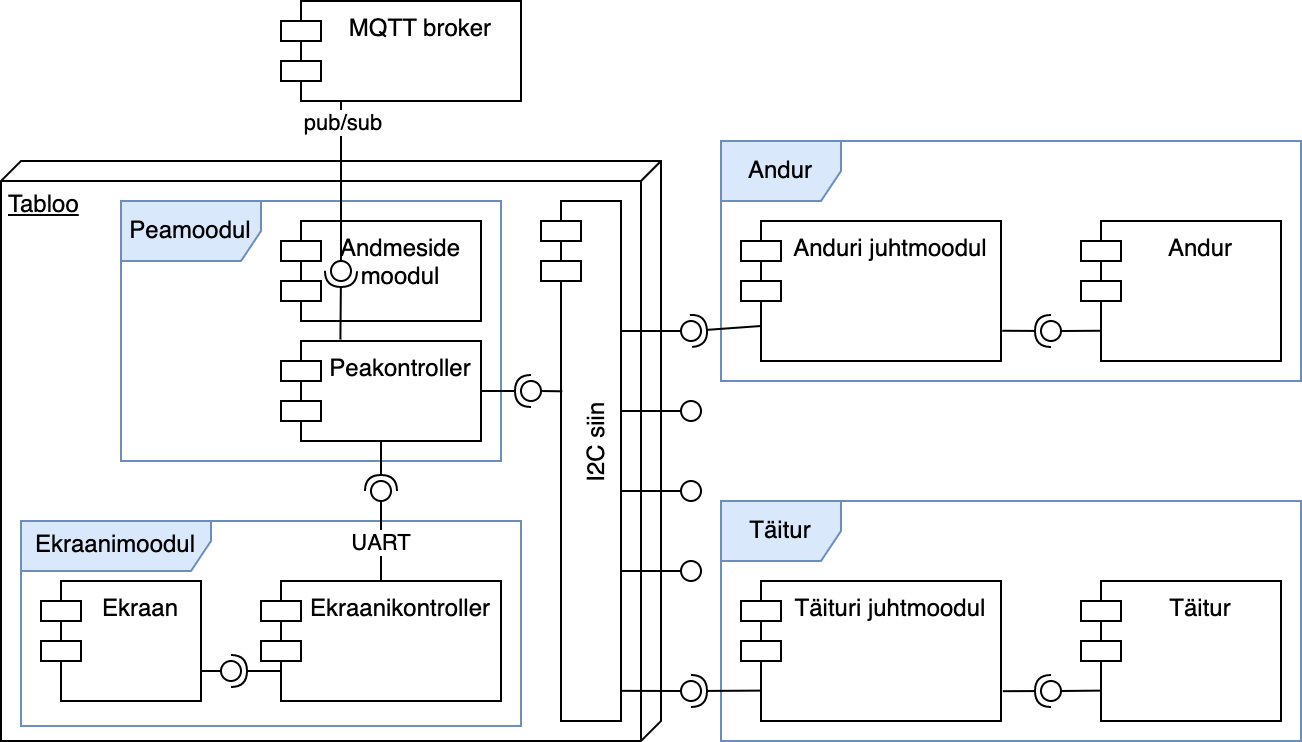

The diagram above was exported from draw.io. Its source (the exported page's mxGraphModel, read from the mxfile embedded in the PNG):
<mxGraphModel dx="954" dy="627" grid="1" gridSize="10" guides="1" tooltips="1" connect="1" arrows="1" fold="1" page="1" pageScale="1" pageWidth="1100" pageHeight="850" background="none" math="0" shadow="0">
  <root>
    <mxCell id="0" />
    <mxCell id="1" parent="0" />
    <mxCell id="hQ0PYNqlUmDeFBcP5Vjp-52" value="Tabloo" style="verticalAlign=top;align=left;spacingTop=8;spacingLeft=2;spacingRight=12;shape=cube;size=10;direction=south;fontStyle=4;html=1;" parent="1" vertex="1">
      <mxGeometry x="50" y="150" width="330" height="290" as="geometry" />
    </mxCell>
    <mxCell id="hQ0PYNqlUmDeFBcP5Vjp-63" value="Peamoodul" style="shape=umlFrame;whiteSpace=wrap;html=1;width=70;height=30;fillColor=#dae8fc;strokeColor=#6c8ebf;" parent="1" vertex="1">
      <mxGeometry x="110" y="170" width="190" height="130" as="geometry" />
    </mxCell>
    <mxCell id="hQ0PYNqlUmDeFBcP5Vjp-47" value="Andmeside &#10;moodul" style="shape=module;align=left;spacingLeft=20;align=center;verticalAlign=top;" parent="1" vertex="1">
      <mxGeometry x="190" y="180" width="100" height="50" as="geometry" />
    </mxCell>
    <mxCell id="hQ0PYNqlUmDeFBcP5Vjp-22" value="" style="ellipse;whiteSpace=wrap;html=1;align=center;aspect=fixed;resizable=0;points=[];outlineConnect=0;sketch=0;" parent="hQ0PYNqlUmDeFBcP5Vjp-47" vertex="1">
      <mxGeometry x="25" y="20" width="10" height="10" as="geometry" />
    </mxCell>
    <mxCell id="hQ0PYNqlUmDeFBcP5Vjp-66" value="Andur" style="shape=umlFrame;whiteSpace=wrap;html=1;fillColor=#dae8fc;strokeColor=#6c8ebf;" parent="1" vertex="1">
      <mxGeometry x="410" y="140" width="290" height="120" as="geometry" />
    </mxCell>
    <mxCell id="hQ0PYNqlUmDeFBcP5Vjp-68" value="Täitur" style="shape=umlFrame;whiteSpace=wrap;html=1;fillColor=#dae8fc;strokeColor=#6c8ebf;" parent="1" vertex="1">
      <mxGeometry x="410" y="320" width="290" height="120" as="geometry" />
    </mxCell>
    <mxCell id="hQ0PYNqlUmDeFBcP5Vjp-64" value="Ekraanimoodul" style="shape=umlFrame;whiteSpace=wrap;html=1;width=95;height=25;fillColor=#dae8fc;strokeColor=#6c8ebf;" parent="1" vertex="1">
      <mxGeometry x="60" y="330" width="250" height="102.5" as="geometry" />
    </mxCell>
    <mxCell id="hQ0PYNqlUmDeFBcP5Vjp-11" value="Peakontroller" style="shape=module;align=left;spacingLeft=20;align=center;verticalAlign=top;" parent="1" vertex="1">
      <mxGeometry x="190" y="240" width="100" height="50" as="geometry" />
    </mxCell>
    <mxCell id="hQ0PYNqlUmDeFBcP5Vjp-12" value="MQTT broker" style="shape=module;align=left;spacingLeft=20;align=center;verticalAlign=top;" parent="1" vertex="1">
      <mxGeometry x="190" y="70" width="120" height="50" as="geometry" />
    </mxCell>
    <mxCell id="hQ0PYNqlUmDeFBcP5Vjp-20" value="" style="rounded=0;orthogonalLoop=1;jettySize=auto;html=1;endArrow=none;endFill=0;sketch=0;sourcePerimeterSpacing=0;targetPerimeterSpacing=0;exitX=0.25;exitY=1;exitDx=0;exitDy=0;" parent="1" source="hQ0PYNqlUmDeFBcP5Vjp-12" target="hQ0PYNqlUmDeFBcP5Vjp-22" edge="1">
      <mxGeometry relative="1" as="geometry">
        <mxPoint x="490" y="365" as="sourcePoint" />
      </mxGeometry>
    </mxCell>
    <mxCell id="hQ0PYNqlUmDeFBcP5Vjp-24" value="pub/sub" style="edgeLabel;html=1;align=center;verticalAlign=middle;resizable=0;points=[];" parent="hQ0PYNqlUmDeFBcP5Vjp-20" connectable="0" vertex="1">
      <mxGeometry x="0.2" y="1" relative="1" as="geometry">
        <mxPoint x="-1" y="-38" as="offset" />
      </mxGeometry>
    </mxCell>
    <mxCell id="hQ0PYNqlUmDeFBcP5Vjp-21" value="" style="rounded=0;orthogonalLoop=1;jettySize=auto;html=1;endArrow=halfCircle;endFill=0;entryX=0.5;entryY=0.5;endSize=6;strokeWidth=1;sketch=0;exitX=0.297;exitY=-0.015;exitDx=0;exitDy=0;exitPerimeter=0;" parent="1" source="hQ0PYNqlUmDeFBcP5Vjp-11" target="hQ0PYNqlUmDeFBcP5Vjp-22" edge="1">
      <mxGeometry relative="1" as="geometry">
        <mxPoint x="680" y="365" as="sourcePoint" />
      </mxGeometry>
    </mxCell>
    <mxCell id="hQ0PYNqlUmDeFBcP5Vjp-25" value="&#10;I2C siin" style="shape=module;align=left;spacingLeft=20;align=center;verticalAlign=middle;horizontal=0;" parent="1" vertex="1">
      <mxGeometry x="320" y="170" width="40" height="260" as="geometry" />
    </mxCell>
    <mxCell id="hQ0PYNqlUmDeFBcP5Vjp-26" value="" style="rounded=0;orthogonalLoop=1;jettySize=auto;html=1;endArrow=none;endFill=0;sketch=0;sourcePerimeterSpacing=0;targetPerimeterSpacing=0;exitX=0.266;exitY=0.366;exitDx=0;exitDy=0;exitPerimeter=0;" parent="1" source="hQ0PYNqlUmDeFBcP5Vjp-25" target="hQ0PYNqlUmDeFBcP5Vjp-28" edge="1">
      <mxGeometry relative="1" as="geometry">
        <mxPoint x="640" y="365" as="sourcePoint" />
      </mxGeometry>
    </mxCell>
    <mxCell id="hQ0PYNqlUmDeFBcP5Vjp-27" value="" style="rounded=0;orthogonalLoop=1;jettySize=auto;html=1;endArrow=halfCircle;endFill=0;entryX=0.5;entryY=0.5;endSize=6;strokeWidth=1;sketch=0;exitX=1;exitY=0.5;exitDx=0;exitDy=0;" parent="1" source="hQ0PYNqlUmDeFBcP5Vjp-11" target="hQ0PYNqlUmDeFBcP5Vjp-28" edge="1">
      <mxGeometry relative="1" as="geometry">
        <mxPoint x="390" y="285" as="sourcePoint" />
      </mxGeometry>
    </mxCell>
    <mxCell id="hQ0PYNqlUmDeFBcP5Vjp-28" value="" style="ellipse;whiteSpace=wrap;html=1;align=center;aspect=fixed;resizable=0;points=[];outlineConnect=0;sketch=0;" parent="1" vertex="1">
      <mxGeometry x="310" y="260" width="10" height="10" as="geometry" />
    </mxCell>
    <mxCell id="hQ0PYNqlUmDeFBcP5Vjp-29" value="Anduri juhtmoodul" style="shape=module;align=left;spacingLeft=20;align=center;verticalAlign=top;" parent="1" vertex="1">
      <mxGeometry x="420" y="180" width="130" height="70" as="geometry" />
    </mxCell>
    <mxCell id="hQ0PYNqlUmDeFBcP5Vjp-31" value="Täituri juhtmoodul" style="shape=module;align=left;spacingLeft=20;align=center;verticalAlign=top;" parent="1" vertex="1">
      <mxGeometry x="420" y="360" width="130" height="70" as="geometry" />
    </mxCell>
    <mxCell id="hQ0PYNqlUmDeFBcP5Vjp-32" value="" style="rounded=0;orthogonalLoop=1;jettySize=auto;html=1;endArrow=none;endFill=0;sketch=0;sourcePerimeterSpacing=0;targetPerimeterSpacing=0;exitX=1;exitY=0.25;exitDx=0;exitDy=0;" parent="1" source="hQ0PYNqlUmDeFBcP5Vjp-25" target="hQ0PYNqlUmDeFBcP5Vjp-34" edge="1">
      <mxGeometry relative="1" as="geometry">
        <mxPoint x="370" y="260" as="sourcePoint" />
      </mxGeometry>
    </mxCell>
    <mxCell id="hQ0PYNqlUmDeFBcP5Vjp-33" value="" style="rounded=0;orthogonalLoop=1;jettySize=auto;html=1;endArrow=halfCircle;endFill=0;entryX=0.5;entryY=0.5;endSize=6;strokeWidth=1;sketch=0;exitX=0;exitY=0.75;exitDx=10;exitDy=0;exitPerimeter=0;" parent="1" source="hQ0PYNqlUmDeFBcP5Vjp-29" target="hQ0PYNqlUmDeFBcP5Vjp-34" edge="1">
      <mxGeometry relative="1" as="geometry">
        <mxPoint x="530" y="365" as="sourcePoint" />
      </mxGeometry>
    </mxCell>
    <mxCell id="hQ0PYNqlUmDeFBcP5Vjp-34" value="" style="ellipse;whiteSpace=wrap;html=1;align=center;aspect=fixed;resizable=0;points=[];outlineConnect=0;sketch=0;" parent="1" vertex="1">
      <mxGeometry x="390" y="230" width="10" height="10" as="geometry" />
    </mxCell>
    <mxCell id="hQ0PYNqlUmDeFBcP5Vjp-35" value="" style="rounded=0;orthogonalLoop=1;jettySize=auto;html=1;endArrow=none;endFill=0;sketch=0;sourcePerimeterSpacing=0;targetPerimeterSpacing=0;exitX=0.996;exitY=0.942;exitDx=0;exitDy=0;exitPerimeter=0;" parent="1" source="hQ0PYNqlUmDeFBcP5Vjp-25" target="hQ0PYNqlUmDeFBcP5Vjp-37" edge="1">
      <mxGeometry relative="1" as="geometry">
        <mxPoint x="490" y="365" as="sourcePoint" />
      </mxGeometry>
    </mxCell>
    <mxCell id="hQ0PYNqlUmDeFBcP5Vjp-37" value="" style="ellipse;whiteSpace=wrap;html=1;align=center;aspect=fixed;resizable=0;points=[];outlineConnect=0;sketch=0;" parent="1" vertex="1">
      <mxGeometry x="390" y="410" width="10" height="10" as="geometry" />
    </mxCell>
    <mxCell id="hQ0PYNqlUmDeFBcP5Vjp-38" value="Andur" style="shape=module;align=left;spacingLeft=20;align=center;verticalAlign=top;" parent="1" vertex="1">
      <mxGeometry x="590" y="180" width="100" height="70" as="geometry" />
    </mxCell>
    <mxCell id="hQ0PYNqlUmDeFBcP5Vjp-39" value="Täitur" style="shape=module;align=left;spacingLeft=20;align=center;verticalAlign=top;" parent="1" vertex="1">
      <mxGeometry x="590" y="360" width="100" height="70" as="geometry" />
    </mxCell>
    <mxCell id="hQ0PYNqlUmDeFBcP5Vjp-40" value="" style="rounded=0;orthogonalLoop=1;jettySize=auto;html=1;endArrow=none;endFill=0;sketch=0;sourcePerimeterSpacing=0;targetPerimeterSpacing=0;exitX=0.097;exitY=0.784;exitDx=0;exitDy=0;exitPerimeter=0;" parent="1" source="hQ0PYNqlUmDeFBcP5Vjp-38" target="hQ0PYNqlUmDeFBcP5Vjp-42" edge="1">
      <mxGeometry relative="1" as="geometry">
        <mxPoint x="650" y="415" as="sourcePoint" />
      </mxGeometry>
    </mxCell>
    <mxCell id="hQ0PYNqlUmDeFBcP5Vjp-41" value="" style="rounded=0;orthogonalLoop=1;jettySize=auto;html=1;endArrow=halfCircle;endFill=0;entryX=0.5;entryY=0.5;endSize=6;strokeWidth=1;sketch=0;exitX=1.005;exitY=0.784;exitDx=0;exitDy=0;exitPerimeter=0;" parent="1" source="hQ0PYNqlUmDeFBcP5Vjp-29" target="hQ0PYNqlUmDeFBcP5Vjp-42" edge="1">
      <mxGeometry relative="1" as="geometry">
        <mxPoint x="690" y="415" as="sourcePoint" />
      </mxGeometry>
    </mxCell>
    <mxCell id="hQ0PYNqlUmDeFBcP5Vjp-42" value="" style="ellipse;whiteSpace=wrap;html=1;align=center;aspect=fixed;resizable=0;points=[];outlineConnect=0;sketch=0;" parent="1" vertex="1">
      <mxGeometry x="570" y="230" width="10" height="10" as="geometry" />
    </mxCell>
    <mxCell id="hQ0PYNqlUmDeFBcP5Vjp-43" value="" style="rounded=0;orthogonalLoop=1;jettySize=auto;html=1;endArrow=none;endFill=0;sketch=0;sourcePerimeterSpacing=0;targetPerimeterSpacing=0;exitX=0.096;exitY=0.783;exitDx=0;exitDy=0;exitPerimeter=0;" parent="1" source="hQ0PYNqlUmDeFBcP5Vjp-39" target="hQ0PYNqlUmDeFBcP5Vjp-45" edge="1">
      <mxGeometry relative="1" as="geometry">
        <mxPoint x="650" y="415" as="sourcePoint" />
      </mxGeometry>
    </mxCell>
    <mxCell id="hQ0PYNqlUmDeFBcP5Vjp-44" value="" style="rounded=0;orthogonalLoop=1;jettySize=auto;html=1;endArrow=halfCircle;endFill=0;entryX=0.5;entryY=0.5;endSize=6;strokeWidth=1;sketch=0;exitX=1.007;exitY=0.787;exitDx=0;exitDy=0;exitPerimeter=0;" parent="1" source="hQ0PYNqlUmDeFBcP5Vjp-31" target="hQ0PYNqlUmDeFBcP5Vjp-45" edge="1">
      <mxGeometry relative="1" as="geometry">
        <mxPoint x="690" y="415" as="sourcePoint" />
      </mxGeometry>
    </mxCell>
    <mxCell id="hQ0PYNqlUmDeFBcP5Vjp-45" value="" style="ellipse;whiteSpace=wrap;html=1;align=center;aspect=fixed;resizable=0;points=[];outlineConnect=0;sketch=0;" parent="1" vertex="1">
      <mxGeometry x="570" y="410" width="10" height="10" as="geometry" />
    </mxCell>
    <mxCell id="hQ0PYNqlUmDeFBcP5Vjp-46" value="Ekraanikontroller" style="shape=module;align=left;spacingLeft=20;align=center;verticalAlign=top;" parent="1" vertex="1">
      <mxGeometry x="180" y="360" width="120" height="60" as="geometry" />
    </mxCell>
    <mxCell id="hQ0PYNqlUmDeFBcP5Vjp-48" value="" style="rounded=0;orthogonalLoop=1;jettySize=auto;html=1;endArrow=none;endFill=0;sketch=0;sourcePerimeterSpacing=0;targetPerimeterSpacing=0;exitX=0.5;exitY=0;exitDx=0;exitDy=0;" parent="1" source="hQ0PYNqlUmDeFBcP5Vjp-46" target="hQ0PYNqlUmDeFBcP5Vjp-50" edge="1">
      <mxGeometry relative="1" as="geometry">
        <mxPoint x="580" y="275" as="sourcePoint" />
      </mxGeometry>
    </mxCell>
    <mxCell id="hQ0PYNqlUmDeFBcP5Vjp-51" value="UART" style="edgeLabel;html=1;align=center;verticalAlign=middle;resizable=0;points=[];" parent="hQ0PYNqlUmDeFBcP5Vjp-48" connectable="0" vertex="1">
      <mxGeometry y="1" relative="1" as="geometry">
        <mxPoint as="offset" />
      </mxGeometry>
    </mxCell>
    <mxCell id="hQ0PYNqlUmDeFBcP5Vjp-49" value="" style="rounded=0;orthogonalLoop=1;jettySize=auto;html=1;endArrow=halfCircle;endFill=0;entryX=0.5;entryY=0.5;endSize=6;strokeWidth=1;sketch=0;exitX=0.5;exitY=1;exitDx=0;exitDy=0;" parent="1" source="hQ0PYNqlUmDeFBcP5Vjp-11" target="hQ0PYNqlUmDeFBcP5Vjp-50" edge="1">
      <mxGeometry relative="1" as="geometry">
        <mxPoint x="620" y="275" as="sourcePoint" />
      </mxGeometry>
    </mxCell>
    <mxCell id="hQ0PYNqlUmDeFBcP5Vjp-50" value="" style="ellipse;whiteSpace=wrap;html=1;align=center;aspect=fixed;resizable=0;points=[];outlineConnect=0;sketch=0;" parent="1" vertex="1">
      <mxGeometry x="235" y="310" width="10" height="10" as="geometry" />
    </mxCell>
    <mxCell id="hQ0PYNqlUmDeFBcP5Vjp-57" value="" style="rounded=0;orthogonalLoop=1;jettySize=auto;html=1;endArrow=halfCircle;endFill=0;entryX=0.5;entryY=0.5;endSize=6;strokeWidth=1;sketch=0;exitX=0.075;exitY=0.783;exitDx=0;exitDy=0;exitPerimeter=0;" parent="1" source="hQ0PYNqlUmDeFBcP5Vjp-31" target="hQ0PYNqlUmDeFBcP5Vjp-37" edge="1">
      <mxGeometry relative="1" as="geometry">
        <mxPoint x="530" y="365" as="sourcePoint" />
      </mxGeometry>
    </mxCell>
    <mxCell id="hQ0PYNqlUmDeFBcP5Vjp-59" value="Ekraan" style="shape=module;align=left;spacingLeft=20;align=center;verticalAlign=top;" parent="1" vertex="1">
      <mxGeometry x="70" y="360" width="80" height="60" as="geometry" />
    </mxCell>
    <mxCell id="hQ0PYNqlUmDeFBcP5Vjp-60" value="" style="rounded=0;orthogonalLoop=1;jettySize=auto;html=1;endArrow=none;endFill=0;sketch=0;sourcePerimeterSpacing=0;targetPerimeterSpacing=0;exitX=1;exitY=0.75;exitDx=0;exitDy=0;" parent="1" source="hQ0PYNqlUmDeFBcP5Vjp-59" target="hQ0PYNqlUmDeFBcP5Vjp-62" edge="1">
      <mxGeometry relative="1" as="geometry">
        <mxPoint x="390" y="275" as="sourcePoint" />
      </mxGeometry>
    </mxCell>
    <mxCell id="hQ0PYNqlUmDeFBcP5Vjp-61" value="" style="rounded=0;orthogonalLoop=1;jettySize=auto;html=1;endArrow=halfCircle;endFill=0;entryX=0.5;entryY=0.5;endSize=6;strokeWidth=1;sketch=0;exitX=0;exitY=0.75;exitDx=10;exitDy=0;exitPerimeter=0;" parent="1" source="hQ0PYNqlUmDeFBcP5Vjp-46" target="hQ0PYNqlUmDeFBcP5Vjp-62" edge="1">
      <mxGeometry relative="1" as="geometry">
        <mxPoint x="430" y="275" as="sourcePoint" />
      </mxGeometry>
    </mxCell>
    <mxCell id="hQ0PYNqlUmDeFBcP5Vjp-62" value="" style="ellipse;whiteSpace=wrap;html=1;align=center;aspect=fixed;resizable=0;points=[];outlineConnect=0;sketch=0;" parent="1" vertex="1">
      <mxGeometry x="160" y="400" width="10" height="10" as="geometry" />
    </mxCell>
    <mxCell id="hQ0PYNqlUmDeFBcP5Vjp-73" value="" style="group" parent="1" connectable="0" vertex="1">
      <mxGeometry x="360" y="270" width="35" height="10" as="geometry" />
    </mxCell>
    <mxCell id="hQ0PYNqlUmDeFBcP5Vjp-69" value="" style="rounded=0;orthogonalLoop=1;jettySize=auto;html=1;endArrow=none;endFill=0;sketch=0;sourcePerimeterSpacing=0;targetPerimeterSpacing=0;" parent="hQ0PYNqlUmDeFBcP5Vjp-73" target="hQ0PYNqlUmDeFBcP5Vjp-71" edge="1">
      <mxGeometry relative="1" as="geometry">
        <mxPoint y="5" as="sourcePoint" />
      </mxGeometry>
    </mxCell>
    <mxCell id="hQ0PYNqlUmDeFBcP5Vjp-71" value="" style="ellipse;whiteSpace=wrap;html=1;align=center;aspect=fixed;resizable=0;points=[];outlineConnect=0;sketch=0;" parent="hQ0PYNqlUmDeFBcP5Vjp-73" vertex="1">
      <mxGeometry x="30.000000000000004" width="10" height="10" as="geometry" />
    </mxCell>
    <mxCell id="hQ0PYNqlUmDeFBcP5Vjp-74" value="" style="group" parent="1" connectable="0" vertex="1">
      <mxGeometry x="360" y="310" width="35" height="10" as="geometry" />
    </mxCell>
    <mxCell id="hQ0PYNqlUmDeFBcP5Vjp-75" value="" style="rounded=0;orthogonalLoop=1;jettySize=auto;html=1;endArrow=none;endFill=0;sketch=0;sourcePerimeterSpacing=0;targetPerimeterSpacing=0;" parent="hQ0PYNqlUmDeFBcP5Vjp-74" target="hQ0PYNqlUmDeFBcP5Vjp-76" edge="1">
      <mxGeometry relative="1" as="geometry">
        <mxPoint y="5" as="sourcePoint" />
      </mxGeometry>
    </mxCell>
    <mxCell id="hQ0PYNqlUmDeFBcP5Vjp-76" value="" style="ellipse;whiteSpace=wrap;html=1;align=center;aspect=fixed;resizable=0;points=[];outlineConnect=0;sketch=0;" parent="hQ0PYNqlUmDeFBcP5Vjp-74" vertex="1">
      <mxGeometry x="30" width="10" height="10" as="geometry" />
    </mxCell>
    <mxCell id="hQ0PYNqlUmDeFBcP5Vjp-77" value="" style="group" parent="1" connectable="0" vertex="1">
      <mxGeometry x="360" y="350" width="35" height="10" as="geometry" />
    </mxCell>
    <mxCell id="hQ0PYNqlUmDeFBcP5Vjp-78" value="" style="rounded=0;orthogonalLoop=1;jettySize=auto;html=1;endArrow=none;endFill=0;sketch=0;sourcePerimeterSpacing=0;targetPerimeterSpacing=0;" parent="hQ0PYNqlUmDeFBcP5Vjp-77" target="hQ0PYNqlUmDeFBcP5Vjp-79" edge="1">
      <mxGeometry relative="1" as="geometry">
        <mxPoint y="5" as="sourcePoint" />
      </mxGeometry>
    </mxCell>
    <mxCell id="hQ0PYNqlUmDeFBcP5Vjp-79" value="" style="ellipse;whiteSpace=wrap;html=1;align=center;aspect=fixed;resizable=0;points=[];outlineConnect=0;sketch=0;" parent="hQ0PYNqlUmDeFBcP5Vjp-77" vertex="1">
      <mxGeometry x="29.999999999999993" width="10" height="10" as="geometry" />
    </mxCell>
  </root>
</mxGraphModel>